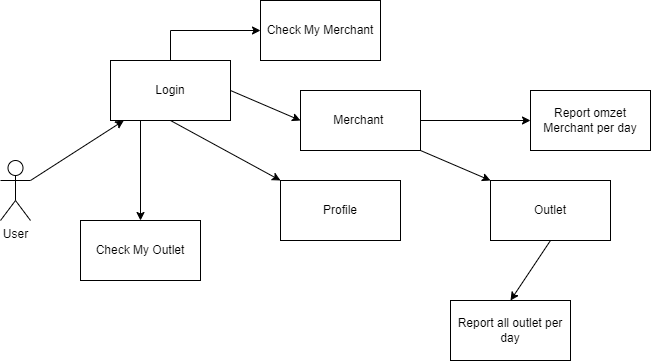

The diagram above was exported from draw.io. Its source (the exported page's mxGraphModel, read from the mxfile embedded in the PNG):
<mxGraphModel dx="868" dy="450" grid="1" gridSize="10" guides="1" tooltips="1" connect="1" arrows="1" fold="1" page="1" pageScale="1" pageWidth="827" pageHeight="1169" math="0" shadow="0">
  <root>
    <mxCell id="0" />
    <mxCell id="1" parent="0" />
    <mxCell id="2B7E_2u6GcIe7DUl0pQ2-1" value="User" style="shape=umlActor;verticalLabelPosition=bottom;verticalAlign=top;html=1;outlineConnect=0;" vertex="1" parent="1">
      <mxGeometry x="40" y="170" width="30" height="60" as="geometry" />
    </mxCell>
    <mxCell id="2B7E_2u6GcIe7DUl0pQ2-2" value="" style="endArrow=classic;html=1;rounded=0;exitX=1;exitY=0.3333333333333333;exitDx=0;exitDy=0;exitPerimeter=0;" edge="1" parent="1" source="2B7E_2u6GcIe7DUl0pQ2-1" target="2B7E_2u6GcIe7DUl0pQ2-3">
      <mxGeometry width="50" height="50" relative="1" as="geometry">
        <mxPoint x="390" y="260" as="sourcePoint" />
        <mxPoint x="210" y="100" as="targetPoint" />
      </mxGeometry>
    </mxCell>
    <mxCell id="2B7E_2u6GcIe7DUl0pQ2-3" value="Login" style="rounded=0;whiteSpace=wrap;html=1;" vertex="1" parent="1">
      <mxGeometry x="150" y="70" width="120" height="60" as="geometry" />
    </mxCell>
    <mxCell id="2B7E_2u6GcIe7DUl0pQ2-4" value="Merchant&amp;nbsp;" style="rounded=0;whiteSpace=wrap;html=1;" vertex="1" parent="1">
      <mxGeometry x="340" y="100" width="120" height="60" as="geometry" />
    </mxCell>
    <mxCell id="2B7E_2u6GcIe7DUl0pQ2-5" value="" style="endArrow=classic;html=1;rounded=0;exitX=1;exitY=0.5;exitDx=0;exitDy=0;entryX=0;entryY=0.5;entryDx=0;entryDy=0;" edge="1" parent="1" source="2B7E_2u6GcIe7DUl0pQ2-3" target="2B7E_2u6GcIe7DUl0pQ2-4">
      <mxGeometry width="50" height="50" relative="1" as="geometry">
        <mxPoint x="390" y="260" as="sourcePoint" />
        <mxPoint x="440" y="210" as="targetPoint" />
      </mxGeometry>
    </mxCell>
    <mxCell id="2B7E_2u6GcIe7DUl0pQ2-6" value="Profile" style="rounded=0;whiteSpace=wrap;html=1;" vertex="1" parent="1">
      <mxGeometry x="320" y="190" width="120" height="60" as="geometry" />
    </mxCell>
    <mxCell id="2B7E_2u6GcIe7DUl0pQ2-7" value="Check My Merchant" style="rounded=0;whiteSpace=wrap;html=1;" vertex="1" parent="1">
      <mxGeometry x="300" y="10" width="120" height="60" as="geometry" />
    </mxCell>
    <mxCell id="2B7E_2u6GcIe7DUl0pQ2-9" value="" style="edgeStyle=orthogonalEdgeStyle;rounded=0;orthogonalLoop=1;jettySize=auto;html=1;exitX=0.5;exitY=0;exitDx=0;exitDy=0;" edge="1" parent="1" source="2B7E_2u6GcIe7DUl0pQ2-3" target="2B7E_2u6GcIe7DUl0pQ2-7">
      <mxGeometry relative="1" as="geometry" />
    </mxCell>
    <mxCell id="2B7E_2u6GcIe7DUl0pQ2-8" value="Check My Outlet" style="rounded=0;whiteSpace=wrap;html=1;" vertex="1" parent="1">
      <mxGeometry x="120" y="230" width="120" height="60" as="geometry" />
    </mxCell>
    <mxCell id="2B7E_2u6GcIe7DUl0pQ2-10" value="" style="endArrow=classic;html=1;rounded=0;exitX=0.5;exitY=1;exitDx=0;exitDy=0;entryX=0;entryY=0;entryDx=0;entryDy=0;" edge="1" parent="1" source="2B7E_2u6GcIe7DUl0pQ2-3" target="2B7E_2u6GcIe7DUl0pQ2-6">
      <mxGeometry width="50" height="50" relative="1" as="geometry">
        <mxPoint x="80" y="200" as="sourcePoint" />
        <mxPoint x="173.33333333333326" y="140" as="targetPoint" />
      </mxGeometry>
    </mxCell>
    <mxCell id="2B7E_2u6GcIe7DUl0pQ2-11" value="" style="endArrow=classic;html=1;rounded=0;exitX=1;exitY=0.5;exitDx=0;exitDy=0;entryX=0;entryY=0.5;entryDx=0;entryDy=0;" edge="1" parent="1" source="2B7E_2u6GcIe7DUl0pQ2-4" target="2B7E_2u6GcIe7DUl0pQ2-13">
      <mxGeometry width="50" height="50" relative="1" as="geometry">
        <mxPoint x="220" y="140" as="sourcePoint" />
        <mxPoint x="330" y="200" as="targetPoint" />
      </mxGeometry>
    </mxCell>
    <mxCell id="2B7E_2u6GcIe7DUl0pQ2-12" value="" style="endArrow=classic;html=1;rounded=0;exitX=0.25;exitY=1;exitDx=0;exitDy=0;entryX=0.5;entryY=0;entryDx=0;entryDy=0;" edge="1" parent="1" source="2B7E_2u6GcIe7DUl0pQ2-3" target="2B7E_2u6GcIe7DUl0pQ2-8">
      <mxGeometry width="50" height="50" relative="1" as="geometry">
        <mxPoint x="80" y="200" as="sourcePoint" />
        <mxPoint x="173.33333333333326" y="140" as="targetPoint" />
      </mxGeometry>
    </mxCell>
    <mxCell id="2B7E_2u6GcIe7DUl0pQ2-13" value="Report omzet Merchant per day" style="rounded=0;whiteSpace=wrap;html=1;" vertex="1" parent="1">
      <mxGeometry x="570" y="100" width="120" height="60" as="geometry" />
    </mxCell>
    <mxCell id="2B7E_2u6GcIe7DUl0pQ2-14" value="Report all outlet per day" style="rounded=0;whiteSpace=wrap;html=1;" vertex="1" parent="1">
      <mxGeometry x="490" y="310" width="120" height="60" as="geometry" />
    </mxCell>
    <mxCell id="2B7E_2u6GcIe7DUl0pQ2-15" value="Outlet" style="rounded=0;whiteSpace=wrap;html=1;" vertex="1" parent="1">
      <mxGeometry x="530" y="190" width="120" height="60" as="geometry" />
    </mxCell>
    <mxCell id="2B7E_2u6GcIe7DUl0pQ2-16" value="" style="endArrow=classic;html=1;rounded=0;exitX=1;exitY=1;exitDx=0;exitDy=0;entryX=0;entryY=0;entryDx=0;entryDy=0;" edge="1" parent="1" source="2B7E_2u6GcIe7DUl0pQ2-4" target="2B7E_2u6GcIe7DUl0pQ2-15">
      <mxGeometry width="50" height="50" relative="1" as="geometry">
        <mxPoint x="470" y="140" as="sourcePoint" />
        <mxPoint x="580" y="140" as="targetPoint" />
      </mxGeometry>
    </mxCell>
    <mxCell id="2B7E_2u6GcIe7DUl0pQ2-17" value="" style="endArrow=classic;html=1;rounded=0;exitX=0.5;exitY=1;exitDx=0;exitDy=0;entryX=0.5;entryY=0;entryDx=0;entryDy=0;" edge="1" parent="1" source="2B7E_2u6GcIe7DUl0pQ2-15" target="2B7E_2u6GcIe7DUl0pQ2-14">
      <mxGeometry width="50" height="50" relative="1" as="geometry">
        <mxPoint x="470" y="170" as="sourcePoint" />
        <mxPoint x="540" y="200" as="targetPoint" />
      </mxGeometry>
    </mxCell>
  </root>
</mxGraphModel>